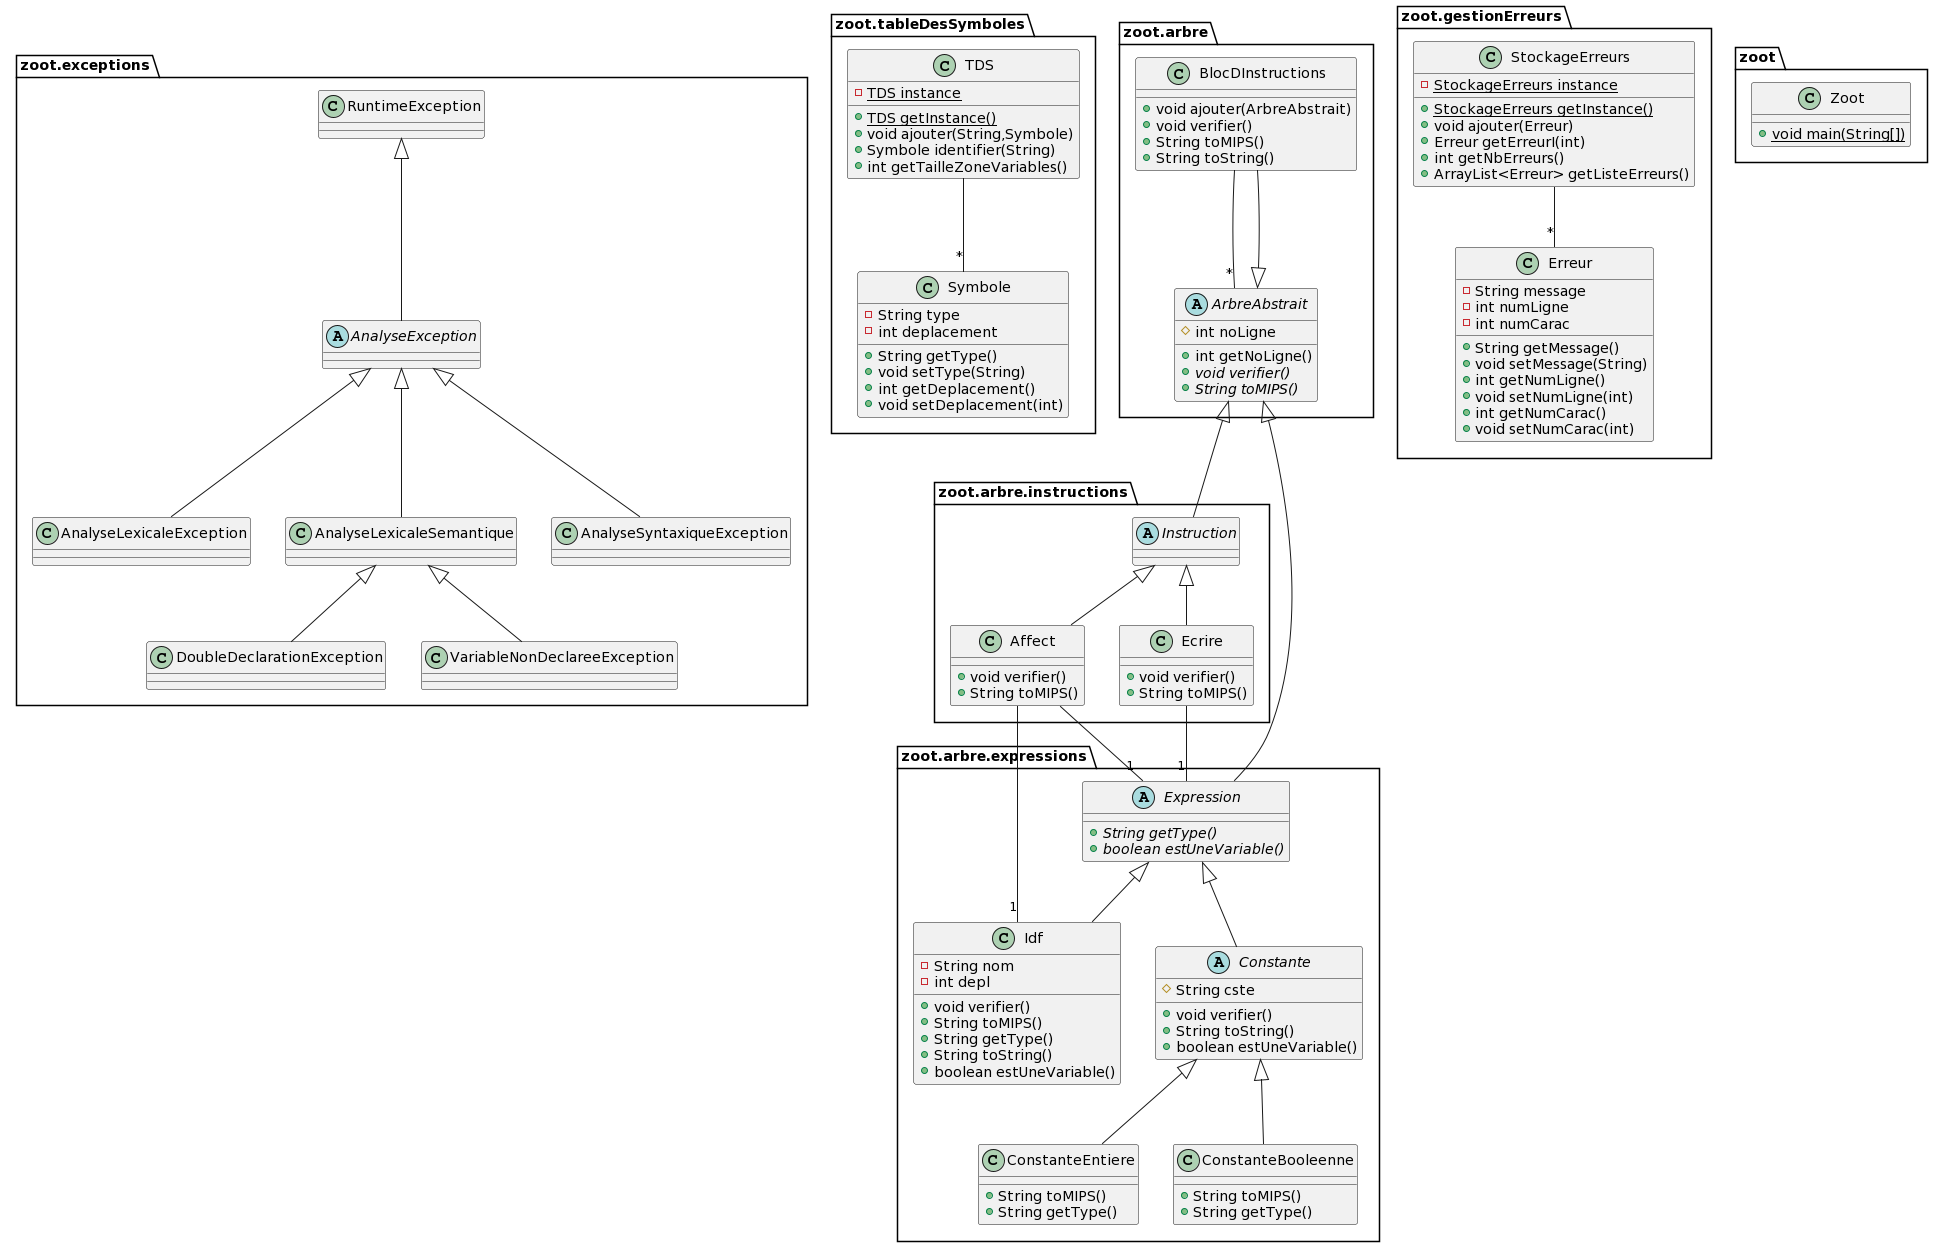

The diagram above was rendered by PlantUML. Its source (embedded in the PNG):
@startuml
class zoot.exceptions.AnalyseLexicaleException {
}
class zoot.tableDesSymboles.TDS {
- {static} TDS instance
+ {static} TDS getInstance()
+ void ajouter(String,Symbole)
+ Symbole identifier(String)
+ int getTailleZoneVariables()
}
class zoot.exceptions.DoubleDeclarationException {
}
class zoot.arbre.BlocDInstructions {
+ void ajouter(ArbreAbstrait)
+ void verifier()
+ String toMIPS()
+ String toString()
}
class zoot.exceptions.AnalyseLexicaleSemantique {
}
abstract class zoot.arbre.instructions.Instruction {
}
class zoot.arbre.expressions.ConstanteEntiere {
+ String toMIPS()
+ String getType()
}
class zoot.exceptions.AnalyseSyntaxiqueException {
}
class zoot.arbre.instructions.Affect {
+ void verifier()
+ String toMIPS()
}
abstract class zoot.arbre.expressions.Expression {
+ {abstract}String getType()
+ {abstract}boolean estUneVariable()
}
class zoot.exceptions.VariableNonDeclareeException {
}
class zoot.arbre.instructions.Ecrire {
+ void verifier()
+ String toMIPS()
}
class zoot.gestionErreurs.Erreur {
- String message
- int numLigne
- int numCarac
+ String getMessage()
+ void setMessage(String)
+ int getNumLigne()
+ void setNumLigne(int)
+ int getNumCarac()
+ void setNumCarac(int)
}
class zoot.arbre.expressions.Idf {
- String nom
- int depl
+ void verifier()
+ String toMIPS()
+ String getType()
+ String toString()
+ boolean estUneVariable()
}
abstract class zoot.arbre.expressions.Constante {
# String cste
+ void verifier()
+ String toString()
+ boolean estUneVariable()
}
class zoot.Zoot {
+ {static} void main(String[])
}
abstract class zoot.arbre.ArbreAbstrait {
# int noLigne
+ int getNoLigne()
+ {abstract}void verifier()
+ {abstract}String toMIPS()
}
class zoot.arbre.expressions.ConstanteBooleenne {
+ String toMIPS()
+ String getType()
}
class zoot.gestionErreurs.StockageErreurs {
- {static} StockageErreurs instance
+ {static} StockageErreurs getInstance()
+ void ajouter(Erreur)
+ Erreur getErreurI(int)
+ int getNbErreurs()
+ ArrayList<Erreur> getListeErreurs()
}
class zoot.tableDesSymboles.Symbole {
- String type
- int deplacement
+ String getType()
+ void setType(String)
+ int getDeplacement()
+ void setDeplacement(int)
}
abstract class zoot.exceptions.AnalyseException {
}

zoot.gestionErreurs.StockageErreurs -- "*" zoot.gestionErreurs.Erreur
zoot.arbre.instructions.Ecrire -- "1" zoot.arbre.expressions.Expression
zoot.arbre.instructions.Affect -- "1" zoot.arbre.expressions.Expression
zoot.arbre.instructions.Affect -- "1" zoot.arbre.expressions.Idf
zoot.tableDesSymboles.TDS -- "*" zoot.tableDesSymboles.Symbole
zoot.arbre.BlocDInstructions -- "*" zoot.arbre.ArbreAbstrait
zoot.exceptions.AnalyseException <|-- zoot.exceptions.AnalyseLexicaleException
zoot.exceptions.AnalyseLexicaleSemantique <|-- zoot.exceptions.DoubleDeclarationException
zoot.arbre.ArbreAbstrait <|-- zoot.arbre.BlocDInstructions
zoot.exceptions.AnalyseException <|-- zoot.exceptions.AnalyseLexicaleSemantique
zoot.arbre.ArbreAbstrait <|-- zoot.arbre.instructions.Instruction
zoot.arbre.expressions.Constante <|-- zoot.arbre.expressions.ConstanteEntiere
zoot.exceptions.AnalyseException <|-- zoot.exceptions.AnalyseSyntaxiqueException
zoot.arbre.instructions.Instruction <|-- zoot.arbre.instructions.Affect
zoot.arbre.ArbreAbstrait <|-- zoot.arbre.expressions.Expression
zoot.exceptions.AnalyseLexicaleSemantique <|-- zoot.exceptions.VariableNonDeclareeException
zoot.arbre.instructions.Instruction <|-- zoot.arbre.instructions.Ecrire
zoot.arbre.expressions.Expression <|-- zoot.arbre.expressions.Idf
zoot.arbre.expressions.Expression <|-- zoot.arbre.expressions.Constante
zoot.arbre.expressions.Constante <|-- zoot.arbre.expressions.ConstanteBooleenne
zoot.exceptions.RuntimeException <|-- zoot.exceptions.AnalyseException
@enduml